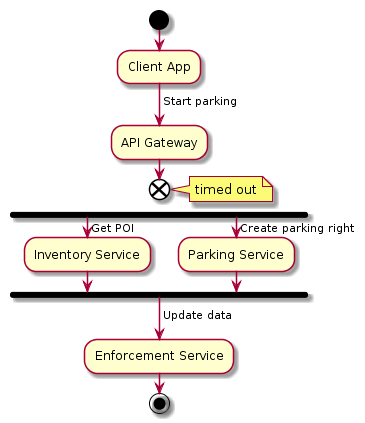

The diagram above was rendered by PlantUML. Its source (embedded in the PNG):
@startuml
start

:Client App;
-> Start parking;

:API Gateway;
     end
    note right
    timed out
    end note

fork
    -> Get POI;
    :Inventory Service;
  fork again
    -> Create parking right;
    :Parking Service;
  end fork

 -> Update data;
:Enforcement Service;

stop
@enduml